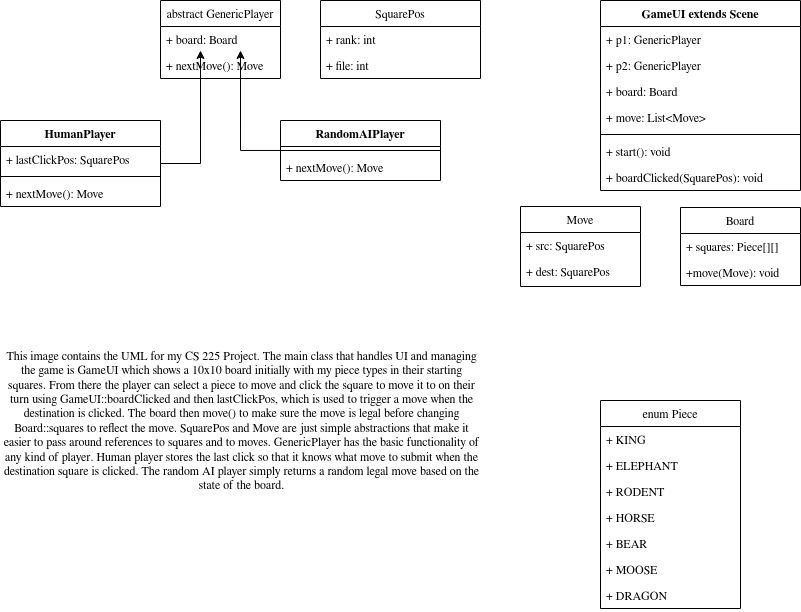

The diagram above was exported from draw.io. Its source (the exported page's mxGraphModel, read from the mxfile embedded in the PNG):
<mxGraphModel dx="1421" dy="807" grid="1" gridSize="10" guides="1" tooltips="1" connect="1" arrows="1" fold="1" page="1" pageScale="1" pageWidth="850" pageHeight="1100" math="0" shadow="0">
  <root>
    <mxCell id="0" />
    <mxCell id="1" parent="0" />
    <mxCell id="NxuScZOMGeIDuZRgt3dI-1" value="GameUI extends Scene" style="swimlane;fontStyle=1;align=center;verticalAlign=top;childLayout=stackLayout;horizontal=1;startSize=26;horizontalStack=0;resizeParent=1;resizeParentMax=0;resizeLast=0;collapsible=1;marginBottom=0;" vertex="1" parent="1">
      <mxGeometry x="600" y="40" width="200" height="190" as="geometry" />
    </mxCell>
    <mxCell id="NxuScZOMGeIDuZRgt3dI-2" value="+ p1: GenericPlayer" style="text;strokeColor=none;fillColor=none;align=left;verticalAlign=top;spacingLeft=4;spacingRight=4;overflow=hidden;rotatable=0;points=[[0,0.5],[1,0.5]];portConstraint=eastwest;" vertex="1" parent="NxuScZOMGeIDuZRgt3dI-1">
      <mxGeometry y="26" width="200" height="26" as="geometry" />
    </mxCell>
    <mxCell id="NxuScZOMGeIDuZRgt3dI-7" value="+ p2: GenericPlayer" style="text;strokeColor=none;fillColor=none;align=left;verticalAlign=top;spacingLeft=4;spacingRight=4;overflow=hidden;rotatable=0;points=[[0,0.5],[1,0.5]];portConstraint=eastwest;" vertex="1" parent="NxuScZOMGeIDuZRgt3dI-1">
      <mxGeometry y="52" width="200" height="26" as="geometry" />
    </mxCell>
    <mxCell id="NxuScZOMGeIDuZRgt3dI-9" value="+ board: Board" style="text;strokeColor=none;fillColor=none;align=left;verticalAlign=top;spacingLeft=4;spacingRight=4;overflow=hidden;rotatable=0;points=[[0,0.5],[1,0.5]];portConstraint=eastwest;" vertex="1" parent="NxuScZOMGeIDuZRgt3dI-1">
      <mxGeometry y="78" width="200" height="26" as="geometry" />
    </mxCell>
    <mxCell id="NxuScZOMGeIDuZRgt3dI-8" value="+ move: List&lt;Move&gt;" style="text;strokeColor=none;fillColor=none;align=left;verticalAlign=top;spacingLeft=4;spacingRight=4;overflow=hidden;rotatable=0;points=[[0,0.5],[1,0.5]];portConstraint=eastwest;" vertex="1" parent="NxuScZOMGeIDuZRgt3dI-1">
      <mxGeometry y="104" width="200" height="26" as="geometry" />
    </mxCell>
    <mxCell id="NxuScZOMGeIDuZRgt3dI-3" value="" style="line;strokeWidth=1;fillColor=none;align=left;verticalAlign=middle;spacingTop=-1;spacingLeft=3;spacingRight=3;rotatable=0;labelPosition=right;points=[];portConstraint=eastwest;" vertex="1" parent="NxuScZOMGeIDuZRgt3dI-1">
      <mxGeometry y="130" width="200" height="8" as="geometry" />
    </mxCell>
    <mxCell id="NxuScZOMGeIDuZRgt3dI-4" value="+ start(): void" style="text;strokeColor=none;fillColor=none;align=left;verticalAlign=top;spacingLeft=4;spacingRight=4;overflow=hidden;rotatable=0;points=[[0,0.5],[1,0.5]];portConstraint=eastwest;" vertex="1" parent="NxuScZOMGeIDuZRgt3dI-1">
      <mxGeometry y="138" width="200" height="26" as="geometry" />
    </mxCell>
    <mxCell id="NxuScZOMGeIDuZRgt3dI-11" value="+ boardClicked(SquarePos): void" style="text;strokeColor=none;fillColor=none;align=left;verticalAlign=top;spacingLeft=4;spacingRight=4;overflow=hidden;rotatable=0;points=[[0,0.5],[1,0.5]];portConstraint=eastwest;" vertex="1" parent="NxuScZOMGeIDuZRgt3dI-1">
      <mxGeometry y="164" width="200" height="26" as="geometry" />
    </mxCell>
    <mxCell id="NxuScZOMGeIDuZRgt3dI-19" value="abstract GenericPlayer" style="swimlane;fontStyle=0;childLayout=stackLayout;horizontal=1;startSize=26;fillColor=none;horizontalStack=0;resizeParent=1;resizeParentMax=0;resizeLast=0;collapsible=1;marginBottom=0;" vertex="1" parent="1">
      <mxGeometry x="160" y="40" width="120" height="78" as="geometry" />
    </mxCell>
    <mxCell id="NxuScZOMGeIDuZRgt3dI-59" value="+ board: Board" style="text;strokeColor=none;fillColor=none;align=left;verticalAlign=top;spacingLeft=4;spacingRight=4;overflow=hidden;rotatable=0;points=[[0,0.5],[1,0.5]];portConstraint=eastwest;" vertex="1" parent="NxuScZOMGeIDuZRgt3dI-19">
      <mxGeometry y="26" width="120" height="26" as="geometry" />
    </mxCell>
    <mxCell id="NxuScZOMGeIDuZRgt3dI-15" value="+ nextMove(): Move" style="text;strokeColor=none;fillColor=none;align=left;verticalAlign=top;spacingLeft=4;spacingRight=4;overflow=hidden;rotatable=0;points=[[0,0.5],[1,0.5]];portConstraint=eastwest;" vertex="1" parent="NxuScZOMGeIDuZRgt3dI-19">
      <mxGeometry y="52" width="120" height="26" as="geometry" />
    </mxCell>
    <mxCell id="NxuScZOMGeIDuZRgt3dI-35" style="edgeStyle=orthogonalEdgeStyle;rounded=0;orthogonalLoop=1;jettySize=auto;html=1;" edge="1" parent="1" source="NxuScZOMGeIDuZRgt3dI-25">
      <mxGeometry relative="1" as="geometry">
        <mxPoint x="200" y="89.99999999999989" as="targetPoint" />
      </mxGeometry>
    </mxCell>
    <mxCell id="NxuScZOMGeIDuZRgt3dI-25" value="HumanPlayer" style="swimlane;fontStyle=1;align=center;verticalAlign=top;childLayout=stackLayout;horizontal=1;startSize=26;horizontalStack=0;resizeParent=1;resizeParentMax=0;resizeLast=0;collapsible=1;marginBottom=0;" vertex="1" parent="1">
      <mxGeometry y="160" width="160" height="86" as="geometry" />
    </mxCell>
    <mxCell id="NxuScZOMGeIDuZRgt3dI-26" value="+ lastClickPos: SquarePos" style="text;strokeColor=none;fillColor=none;align=left;verticalAlign=top;spacingLeft=4;spacingRight=4;overflow=hidden;rotatable=0;points=[[0,0.5],[1,0.5]];portConstraint=eastwest;" vertex="1" parent="NxuScZOMGeIDuZRgt3dI-25">
      <mxGeometry y="26" width="160" height="26" as="geometry" />
    </mxCell>
    <mxCell id="NxuScZOMGeIDuZRgt3dI-27" value="" style="line;strokeWidth=1;fillColor=none;align=left;verticalAlign=middle;spacingTop=-1;spacingLeft=3;spacingRight=3;rotatable=0;labelPosition=right;points=[];portConstraint=eastwest;" vertex="1" parent="NxuScZOMGeIDuZRgt3dI-25">
      <mxGeometry y="52" width="160" height="8" as="geometry" />
    </mxCell>
    <mxCell id="NxuScZOMGeIDuZRgt3dI-29" value="+ nextMove(): Move" style="text;strokeColor=none;fillColor=none;align=left;verticalAlign=top;spacingLeft=4;spacingRight=4;overflow=hidden;rotatable=0;points=[[0,0.5],[1,0.5]];portConstraint=eastwest;" vertex="1" parent="NxuScZOMGeIDuZRgt3dI-25">
      <mxGeometry y="60" width="160" height="26" as="geometry" />
    </mxCell>
    <mxCell id="NxuScZOMGeIDuZRgt3dI-34" style="edgeStyle=orthogonalEdgeStyle;rounded=0;orthogonalLoop=1;jettySize=auto;html=1;" edge="1" parent="1" source="NxuScZOMGeIDuZRgt3dI-30">
      <mxGeometry relative="1" as="geometry">
        <mxPoint x="240" y="90" as="targetPoint" />
      </mxGeometry>
    </mxCell>
    <mxCell id="NxuScZOMGeIDuZRgt3dI-30" value="RandomAIPlayer" style="swimlane;fontStyle=1;align=center;verticalAlign=top;childLayout=stackLayout;horizontal=1;startSize=26;horizontalStack=0;resizeParent=1;resizeParentMax=0;resizeLast=0;collapsible=1;marginBottom=0;" vertex="1" parent="1">
      <mxGeometry x="280" y="160" width="160" height="60" as="geometry" />
    </mxCell>
    <mxCell id="NxuScZOMGeIDuZRgt3dI-32" value="" style="line;strokeWidth=1;fillColor=none;align=left;verticalAlign=middle;spacingTop=-1;spacingLeft=3;spacingRight=3;rotatable=0;labelPosition=right;points=[];portConstraint=eastwest;" vertex="1" parent="NxuScZOMGeIDuZRgt3dI-30">
      <mxGeometry y="26" width="160" height="8" as="geometry" />
    </mxCell>
    <mxCell id="NxuScZOMGeIDuZRgt3dI-33" value="+ nextMove(): Move" style="text;strokeColor=none;fillColor=none;align=left;verticalAlign=top;spacingLeft=4;spacingRight=4;overflow=hidden;rotatable=0;points=[[0,0.5],[1,0.5]];portConstraint=eastwest;" vertex="1" parent="NxuScZOMGeIDuZRgt3dI-30">
      <mxGeometry y="34" width="160" height="26" as="geometry" />
    </mxCell>
    <mxCell id="NxuScZOMGeIDuZRgt3dI-36" value="SquarePos" style="swimlane;fontStyle=0;childLayout=stackLayout;horizontal=1;startSize=26;fillColor=none;horizontalStack=0;resizeParent=1;resizeParentMax=0;resizeLast=0;collapsible=1;marginBottom=0;" vertex="1" parent="1">
      <mxGeometry x="320" y="40" width="160" height="78" as="geometry" />
    </mxCell>
    <mxCell id="NxuScZOMGeIDuZRgt3dI-37" value="+ rank: int&#10;" style="text;strokeColor=none;fillColor=none;align=left;verticalAlign=top;spacingLeft=4;spacingRight=4;overflow=hidden;rotatable=0;points=[[0,0.5],[1,0.5]];portConstraint=eastwest;" vertex="1" parent="NxuScZOMGeIDuZRgt3dI-36">
      <mxGeometry y="26" width="160" height="26" as="geometry" />
    </mxCell>
    <mxCell id="NxuScZOMGeIDuZRgt3dI-38" value="+ file: int" style="text;strokeColor=none;fillColor=none;align=left;verticalAlign=top;spacingLeft=4;spacingRight=4;overflow=hidden;rotatable=0;points=[[0,0.5],[1,0.5]];portConstraint=eastwest;" vertex="1" parent="NxuScZOMGeIDuZRgt3dI-36">
      <mxGeometry y="52" width="160" height="26" as="geometry" />
    </mxCell>
    <mxCell id="NxuScZOMGeIDuZRgt3dI-40" value="Move" style="swimlane;fontStyle=0;childLayout=stackLayout;horizontal=1;startSize=26;fillColor=none;horizontalStack=0;resizeParent=1;resizeParentMax=0;resizeLast=0;collapsible=1;marginBottom=0;" vertex="1" parent="1">
      <mxGeometry x="520" y="246" width="120" height="80" as="geometry" />
    </mxCell>
    <mxCell id="NxuScZOMGeIDuZRgt3dI-41" value="+ src: SquarePos" style="text;strokeColor=none;fillColor=none;align=left;verticalAlign=top;spacingLeft=4;spacingRight=4;overflow=hidden;rotatable=0;points=[[0,0.5],[1,0.5]];portConstraint=eastwest;" vertex="1" parent="NxuScZOMGeIDuZRgt3dI-40">
      <mxGeometry y="26" width="120" height="26" as="geometry" />
    </mxCell>
    <mxCell id="NxuScZOMGeIDuZRgt3dI-42" value="+ dest: SquarePos" style="text;strokeColor=none;fillColor=none;align=left;verticalAlign=top;spacingLeft=4;spacingRight=4;overflow=hidden;rotatable=0;points=[[0,0.5],[1,0.5]];portConstraint=eastwest;" vertex="1" parent="NxuScZOMGeIDuZRgt3dI-40">
      <mxGeometry y="52" width="120" height="28" as="geometry" />
    </mxCell>
    <mxCell id="NxuScZOMGeIDuZRgt3dI-43" value="Board" style="swimlane;fontStyle=0;childLayout=stackLayout;horizontal=1;startSize=26;fillColor=none;horizontalStack=0;resizeParent=1;resizeParentMax=0;resizeLast=0;collapsible=1;marginBottom=0;" vertex="1" parent="1">
      <mxGeometry x="680" y="247" width="120" height="78" as="geometry" />
    </mxCell>
    <mxCell id="NxuScZOMGeIDuZRgt3dI-44" value="+ squares: Piece[][]" style="text;strokeColor=none;fillColor=none;align=left;verticalAlign=top;spacingLeft=4;spacingRight=4;overflow=hidden;rotatable=0;points=[[0,0.5],[1,0.5]];portConstraint=eastwest;" vertex="1" parent="NxuScZOMGeIDuZRgt3dI-43">
      <mxGeometry y="26" width="120" height="26" as="geometry" />
    </mxCell>
    <mxCell id="NxuScZOMGeIDuZRgt3dI-47" value="+move(Move): void" style="text;strokeColor=none;fillColor=none;align=left;verticalAlign=top;spacingLeft=4;spacingRight=4;overflow=hidden;rotatable=0;points=[[0,0.5],[1,0.5]];portConstraint=eastwest;" vertex="1" parent="NxuScZOMGeIDuZRgt3dI-43">
      <mxGeometry y="52" width="120" height="26" as="geometry" />
    </mxCell>
    <mxCell id="NxuScZOMGeIDuZRgt3dI-48" value="enum Piece" style="swimlane;fontStyle=0;childLayout=stackLayout;horizontal=1;startSize=26;fillColor=none;horizontalStack=0;resizeParent=1;resizeParentMax=0;resizeLast=0;collapsible=1;marginBottom=0;" vertex="1" parent="1">
      <mxGeometry x="600" y="440" width="140" height="208" as="geometry" />
    </mxCell>
    <mxCell id="NxuScZOMGeIDuZRgt3dI-49" value="+ KING" style="text;strokeColor=none;fillColor=none;align=left;verticalAlign=top;spacingLeft=4;spacingRight=4;overflow=hidden;rotatable=0;points=[[0,0.5],[1,0.5]];portConstraint=eastwest;" vertex="1" parent="NxuScZOMGeIDuZRgt3dI-48">
      <mxGeometry y="26" width="140" height="26" as="geometry" />
    </mxCell>
    <mxCell id="NxuScZOMGeIDuZRgt3dI-52" value="+ ELEPHANT" style="text;strokeColor=none;fillColor=none;align=left;verticalAlign=top;spacingLeft=4;spacingRight=4;overflow=hidden;rotatable=0;points=[[0,0.5],[1,0.5]];portConstraint=eastwest;" vertex="1" parent="NxuScZOMGeIDuZRgt3dI-48">
      <mxGeometry y="52" width="140" height="26" as="geometry" />
    </mxCell>
    <mxCell id="NxuScZOMGeIDuZRgt3dI-53" value="+ RODENT" style="text;strokeColor=none;fillColor=none;align=left;verticalAlign=top;spacingLeft=4;spacingRight=4;overflow=hidden;rotatable=0;points=[[0,0.5],[1,0.5]];portConstraint=eastwest;" vertex="1" parent="NxuScZOMGeIDuZRgt3dI-48">
      <mxGeometry y="78" width="140" height="26" as="geometry" />
    </mxCell>
    <mxCell id="NxuScZOMGeIDuZRgt3dI-54" value="+ HORSE" style="text;strokeColor=none;fillColor=none;align=left;verticalAlign=top;spacingLeft=4;spacingRight=4;overflow=hidden;rotatable=0;points=[[0,0.5],[1,0.5]];portConstraint=eastwest;" vertex="1" parent="NxuScZOMGeIDuZRgt3dI-48">
      <mxGeometry y="104" width="140" height="26" as="geometry" />
    </mxCell>
    <mxCell id="NxuScZOMGeIDuZRgt3dI-55" value="+ BEAR" style="text;strokeColor=none;fillColor=none;align=left;verticalAlign=top;spacingLeft=4;spacingRight=4;overflow=hidden;rotatable=0;points=[[0,0.5],[1,0.5]];portConstraint=eastwest;" vertex="1" parent="NxuScZOMGeIDuZRgt3dI-48">
      <mxGeometry y="130" width="140" height="26" as="geometry" />
    </mxCell>
    <mxCell id="NxuScZOMGeIDuZRgt3dI-57" value="+ MOOSE" style="text;strokeColor=none;fillColor=none;align=left;verticalAlign=top;spacingLeft=4;spacingRight=4;overflow=hidden;rotatable=0;points=[[0,0.5],[1,0.5]];portConstraint=eastwest;" vertex="1" parent="NxuScZOMGeIDuZRgt3dI-48">
      <mxGeometry y="156" width="140" height="26" as="geometry" />
    </mxCell>
    <mxCell id="NxuScZOMGeIDuZRgt3dI-56" value="+ DRAGON" style="text;strokeColor=none;fillColor=none;align=left;verticalAlign=top;spacingLeft=4;spacingRight=4;overflow=hidden;rotatable=0;points=[[0,0.5],[1,0.5]];portConstraint=eastwest;" vertex="1" parent="NxuScZOMGeIDuZRgt3dI-48">
      <mxGeometry y="182" width="140" height="26" as="geometry" />
    </mxCell>
    <mxCell id="NxuScZOMGeIDuZRgt3dI-58" value="This image contains the UML for my CS 225 Project. The main class that handles UI and managing the game is GameUI which shows a 10x10 board initially with my piece types in their starting squares. From there the player can select a piece to move and click the square to move it to on their turn using GameUI::boardClicked and then lastClickPos, which is used to trigger a move when the destination is clicked. The board then move() to make sure the move is legal before changing Board::squares to reflect the move. SquarePos and Move are just simple abstractions that make it easier to pass around references to squares and to moves. GenericPlayer has the basic functionality of any kind of player. Human player stores the last click so that it knows what move to submit when the destination square is clicked. The random AI player simply returns a random legal move based on the state of the board. " style="text;html=1;strokeColor=none;align=center;verticalAlign=middle;whiteSpace=wrap;rounded=0;fillColor=#ffffff;" vertex="1" parent="1">
      <mxGeometry y="280" width="483" height="360" as="geometry" />
    </mxCell>
  </root>
</mxGraphModel>